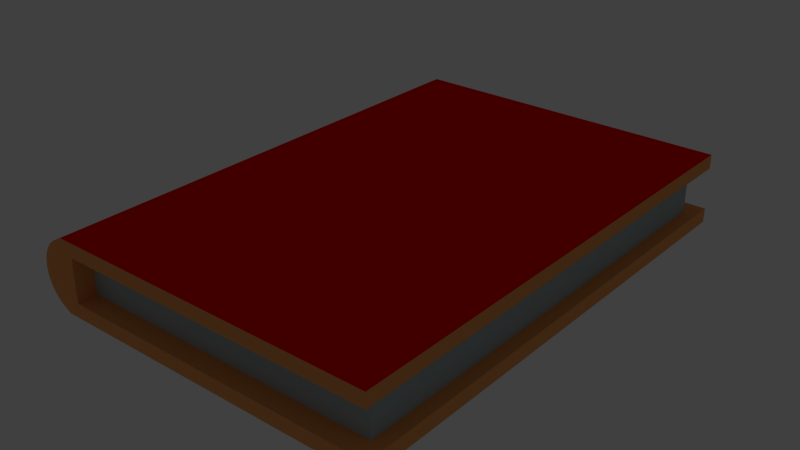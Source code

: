 # Source: RedBook.blend  (saved by Blender 2.75.0; exported with 4.5.12 LTS)
import bpy
from mathutils import Matrix  # noqa: F401  (used for matrix-valued properties, if any)

bpy.ops.wm.read_factory_settings(use_empty=True)
scene = bpy.context.scene
scene.name = 'Scene'

# ---- collections
col_collection_1 = bpy.data.collections.new('Collection 1'); scene.collection.children.link(col_collection_1)
col_collection_20 = bpy.data.collections.new('Collection 20'); scene.collection.children.link(col_collection_20)
col_collection_20.hide_render = True
col_collection_20.hide_viewport = True

# ---- materials (node trees are filled in below, after node groups)
mat_material = bpy.data.materials.new('Material')
mat_material.alpha_threshold = 0.0
mat_material.use_transparent_shadow = False
mat_material.diffuse_color = (1.0, 0.002333, 0.0, 1.0)
mat_material.roughness = 0.5
mat_material.specular_intensity = 0.0
mat_material_001 = bpy.data.materials.new('Material.001')
mat_material_001.alpha_threshold = 0.0
mat_material_001.use_transparent_shadow = False
mat_material_001.diffuse_color = (0.4149, 0.5027, 0.5173, 1.0)
mat_material_001.roughness = 0.5
mat_material_001.specular_intensity = 0.0
mat_material_002 = bpy.data.materials.new('Material.002')
mat_material_002.alpha_threshold = 0.0
mat_material_002.use_transparent_shadow = False
mat_material_002.diffuse_color = (0.9047, 0.3712, 0.117, 1.0)
mat_material_002.roughness = 0.5
mat_material_002.specular_intensity = 0.0

# ---- material node trees

# ---- world
world_world = bpy.data.worlds.new('World'); scene.world = world_world
world_world.color = (0.05088, 0.05088, 0.05088)
world_world.use_sun_shadow = False
world_world.sun_shadow_jitter_overblur = 0.0
world_world.cycles.sampling_method = 'MANUAL'
world_world.cycles.sample_map_resolution = 256

# ---- lights
light_lamp = bpy.data.lights.new('Lamp', 'POINT')
light_lamp.transmission_factor = 0.0
light_lamp.cutoff_distance = 30.0
light_lamp.energy = 100.0
light_lamp.shadow_buffer_clip_start = 1.001
light_lamp.shadow_soft_size = 0.1
light_lamp.shadow_maximum_resolution = 0.006
light_lamp.use_absolute_resolution = True
light_lamp.cycles.use_multiple_importance_sampling = False

# ---- meshes
me_circle = bpy.data.meshes.new('Circle')
me_circle.from_pydata([(-0.3827, 0.9239, 0.05709), (-0.5556, 0.8315, 0.05709), (-0.7071, 0.7071, 0.05709), (-0.8315, 0.5556, 0.05709), (-0.9239, 0.3827, 0.05709), (-0.9808, 0.1951, 0.05709), (-1.0, 7.782e-08, 0.05709), (-0.9808, -0.1951, 0.05709), (-0.9239, -0.3827, 0.05709), (-0.8315, -0.5556, 0.05709), (-0.7071, -0.7071, 0.05709), (-0.5556, -0.8315, 0.05709), (-0.3827, -0.9239, 0.05709), (-0.7071, -0.7071, -14.94), (-0.8315, -0.5556, -14.94), (-0.9239, -0.3827, -14.94), (-0.9808, -0.1951, -14.94), (-1.0, -5.322e-07, -14.94), (-0.9808, 0.1951, -14.94), (-0.9239, 0.3827, -14.94), (-0.8315, 0.5556, -14.94), (-0.7071, 0.7071, -14.94), (-0.5556, 0.8315, -14.94), (-0.3827, 0.9239, -14.94), (-0.5556, -0.8315, -14.94), (-0.3827, -0.9239, -14.94), (0.1562, 0.6045, -14.91), (-0.2354, -0.9922, 0.06554), (9.765, -0.9922, 0.06554), (-0.2354, -0.9922, -14.93), (9.765, -0.9922, -14.93), (-0.2354, -0.5931, 0.06554), (9.765, -0.5931, 0.06554), (-0.2354, -0.5931, -14.93), (9.765, -0.5931, -14.93), (0.1574, -0.5931, -0.5236), (9.372, -0.5931, -0.5236), (0.1574, -0.5931, -14.35), (9.372, -0.5931, -14.35), (0.1574, 0.6045, -0.5236), (9.372, 0.6045, -0.5236), (0.1574, 0.6045, -14.35), (9.372, 0.6045, -14.35), (-0.2222, 0.6045, 0.04571), (9.751, 0.6045, 0.04571), (-0.2222, 0.6045, -14.91), (9.751, 0.6045, -14.91), (-0.2222, 1.004, 0.04571), (9.751, 1.004, 0.04571), (-0.2222, 1.004, -14.91), (9.751, 1.004, -14.91), (0.1574, -0.5931, -14.93), (0.1604, -0.5931, 0.06554), (0.1489, 0.6045, 0.04571)], [], [(9, 8, 15, 14), (2, 1, 22, 21), (10, 9, 14, 13), (3, 2, 21, 20), (11, 10, 13, 24), (4, 3, 20, 19), (12, 11, 24, 25), (5, 4, 19, 18), (6, 5, 18, 17), (7, 6, 17, 16), (0, 47, 49, 23), (8, 7, 16, 15), (1, 0, 23, 22), (27, 12, 25, 29), (29, 30, 28, 27), (34, 38, 36, 32), (30, 34, 32, 28), (27, 31, 33, 29), (29, 33, 51, 34, 30), (28, 32, 52, 31, 27), (37, 41, 42, 38), (31, 35, 37, 33), (33, 37, 38, 34, 51), (32, 36, 35, 31, 52), (42, 46, 44, 40), (36, 40, 39, 35), (38, 42, 40, 36), (35, 39, 41, 37), (46, 50, 48, 44), (39, 43, 45, 41), (41, 45, 26, 46, 42), (40, 44, 53, 43, 39), (49, 47, 48, 50), (43, 47, 49, 45), (45, 49, 50, 46, 26), (44, 48, 47, 43, 53), (35, 39, 53, 52), (43, 31, 52, 53), (1, 2, 3, 4, 5, 6, 7, 8, 9, 10, 11, 12, 27, 31, 43, 47, 0), (41, 37, 51, 26), (51, 33, 45, 26), (25, 24, 13, 14, 15, 16, 17, 18, 19, 20, 21, 22, 23, 49, 45, 33, 29)])
me_circle.polygons.foreach_set('material_index', [0, 0, 0, 0, 0, 0, 0, 0, 0, 0, 0, 0, 0, 0, 0, 2, 2, 0, 2, 2, 1, 0, 2, 2, 2, 1, 1, 0, 2, 0, 2, 2, 0, 0, 2, 2, 2, 2, 2, 2, 2, 2])
me_circle.materials.append(mat_material)
me_circle.materials.append(mat_material_001)
me_circle.materials.append(mat_material_002)
me_circle.use_remesh_preserve_volume = False
me_circle.use_remesh_preserve_attributes = False
me_circle.use_mirror_vertex_groups = False
me_circle.update()

# ---- objects
ob_circle = bpy.data.objects.new('Circle', me_circle)
ob_lamp = bpy.data.objects.new('Lamp', light_lamp)

# ---- transforms, parenting, visibility, modifiers, constraints
ob_circle.location = (-0.9529, -0.9869, 0.2133)
ob_circle.rotation_euler = (1.571, 0.0, 0.0)
ob_circle.scale = (0.2, 0.215, 0.2)
ob_circle.lineart.crease_threshold = 0.0
ob_lamp.location = (4.076, -0.05159, 5.904)
ob_lamp.rotation_euler = (0.6503, 0.05522, 1.866)
ob_lamp.lock_rotations_4d = False
ob_lamp.empty_display_type = 'ARROWS'
ob_lamp.color = (0.0, 0.0, 0.0, 0.0)
ob_lamp.lineart.crease_threshold = 0.0

# ---- collection membership
col_collection_1.objects.link(ob_circle)
col_collection_20.objects.link(ob_lamp)

# ---- scene / render settings (as saved in the file)
scene.frame_start = 1; scene.frame_end = 250; scene.frame_set(0)
scene.render.engine = 'BLENDER_EEVEE_NEXT'
scene.render.resolution_percentage = 50
scene.render.dither_intensity = 0.0
scene.cycles.use_denoising = False
scene.cycles.samples = 10
scene.cycles.sampling_pattern = 'TABULATED_SOBOL'
scene.cycles.light_sampling_threshold = 0.0
scene.cycles.use_adaptive_sampling = False
scene.cycles.use_light_tree = False
scene.cycles.blur_glossy = 0.0
scene.cycles.pixel_filter_type = 'GAUSSIAN'
scene.cycles.sample_clamp_indirect = 0.0
scene.view_settings.view_transform = 'Standard'
bpy.context.view_layer.update()

# ---- added for rendering (the .blend has no active camera): camera
cam_auto = bpy.data.cameras.new('AutoCamera')
cam_auto.lens = 50.0
cam_auto.sensor_width = 36.0
cam_auto.clip_end = 1000.0
ob_auto_camera = bpy.data.objects.new('AutoCamera', cam_auto)
scene.collection.objects.link(ob_auto_camera)
ob_auto_camera.location = (3.36451, -3.62814, 2.96733)
ob_auto_camera.rotation_euler = (1.09748, -7.21219e-08, 0.694738)
scene.camera = ob_auto_camera
bpy.context.view_layer.update()
